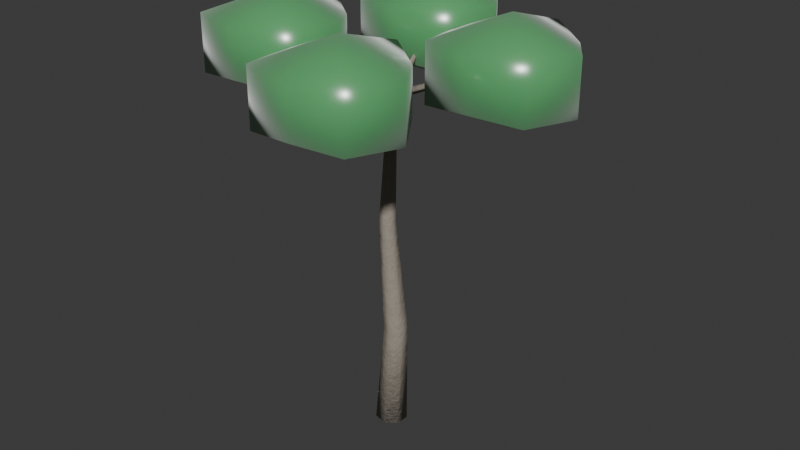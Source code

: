 # Source: tree_magnolia.blend  (saved by Blender 5.2.44; exported with 4.5.12 LTS)
import bpy
from mathutils import Matrix  # noqa: F401  (used for matrix-valued properties, if any)

bpy.ops.wm.read_factory_settings(use_empty=True)
scene = bpy.context.scene
scene.name = 'Scene'

# ---- collections
col_collection = bpy.data.collections.new('Collection'); scene.collection.children.link(col_collection)

# ---- materials (node trees are filled in below, after node groups)
mat_m_magnolia_bark = bpy.data.materials.new('M_Magnolia_Bark')
mat_m_magnolia_leaf = bpy.data.materials.new('M_Magnolia_Leaf')
mat_m_magnolia_flower = bpy.data.materials.new('M_Magnolia_Flower')

# ---- material node trees
mat_m_magnolia_bark.use_nodes = True; mat_m_magnolia_bark.node_tree.nodes.clear()
_N = mat_m_magnolia_bark.node_tree.nodes; _L = mat_m_magnolia_bark.node_tree.links
n0 = _N.new('ShaderNodeBsdfPrincipled'); n0.name = 'Principled BSDF'; n0.location = (200, 0)
n0.inputs[0].default_value = (0.34, 0.3, 0.25, 1.0)
n0.inputs[2].default_value = 0.82
n0.inputs[10].default_value = 0.005
n0.inputs[13].default_value = 0.25
n1 = _N.new('ShaderNodeTexNoise'); n1.name = 'Noise Texture'; n1.location = (-400, -150)
n1.width = 160
n1.inputs[2].default_value = 18.0
n1.inputs[3].default_value = 6.0
n1.inputs[4].default_value = 0.75
n2 = _N.new('ShaderNodeBump'); n2.name = 'Bump'; n2.location = (-100, -150)
n2.inputs[0].default_value = 0.35
n2.inputs[1].default_value = 0.15
n3 = _N.new('ShaderNodeOutputMaterial'); n3.name = 'Material Output'; n3.location = (500, 0)
_L.new(n1.outputs[0], n2.inputs[3])
_L.new(n2.outputs[0], n0.inputs[5])
_L.new(n0.outputs[0], n3.inputs[0])
n3.is_active_output = True
mat_m_magnolia_leaf.use_nodes = True; mat_m_magnolia_leaf.node_tree.nodes.clear()
_N = mat_m_magnolia_leaf.node_tree.nodes; _L = mat_m_magnolia_leaf.node_tree.links
n0 = _N.new('ShaderNodeBsdfPrincipled'); n0.name = 'Principled BSDF'; n0.location = (200, 0)
n0.inputs[0].default_value = (0.1, 0.38, 0.14, 1.0)
n0.inputs[2].default_value = 0.25
n0.inputs[8].default_value = 0.35
n0.inputs[10].default_value = 0.03
n0.inputs[24].default_value = 0.4
n1 = _N.new('ShaderNodeOutputMaterial'); n1.name = 'Material Output'; n1.location = (500, 0)
_L.new(n0.outputs[0], n1.inputs[0])
n1.is_active_output = True
mat_m_magnolia_flower.use_nodes = True; mat_m_magnolia_flower.node_tree.nodes.clear()
_N = mat_m_magnolia_flower.node_tree.nodes; _L = mat_m_magnolia_flower.node_tree.links
n0 = _N.new('ShaderNodeBsdfPrincipled'); n0.name = 'Principled BSDF'; n0.location = (200, 0)
n0.inputs[0].default_value = (0.96, 0.95, 0.9, 1.0)
n0.inputs[2].default_value = 0.22
n0.inputs[8].default_value = 0.68
n0.inputs[9].default_value = (0.147, 0.336, 0.046)
n0.inputs[10].default_value = 0.03
n0.inputs[24].default_value = 0.4
n1 = _N.new('ShaderNodeOutputMaterial'); n1.name = 'Material Output'; n1.location = (500, 0)
_L.new(n0.outputs[0], n1.inputs[0])
n1.is_active_output = True

# ---- world
world_world = bpy.data.worlds.new('World'); scene.world = world_world
world_world.use_nodes = True; world_world.node_tree.nodes.clear()
_N = world_world.node_tree.nodes; _L = world_world.node_tree.links
n0 = _N.new('ShaderNodeOutputWorld'); n0.name = 'World Output'; n0.location = (200, 100)
n1 = _N.new('ShaderNodeBackground'); n1.name = 'Background'; n1.location = (-200, 100)
n1.inputs[0].default_value = (0.05088, 0.05088, 0.05088, 1.0)
_L.new(n1.outputs[0], n0.inputs[0])
n0.is_active_output = True
world_world.color = (0.05088, 0.05088, 0.05088)
world_world.sun_shadow_jitter_overblur = 0.0

# ---- meshes
me_flora_magnolia_mesh = bpy.data.meshes.new('Flora_Magnolia_Mesh')
me_flora_magnolia_mesh.from_pydata([(-0.2998, 0.0, 0.01199), (-0.1867, -0.2345, 0.01216), (0.06694, -0.2924, 0.003171), (0.2702, -0.1301, -0.008204), (0.27, 0.1301, -0.0134), (0.06647, 0.2924, -0.008507), (-0.1871, 0.2345, 0.002793), (-0.14, 0.04012, 1.998), (-0.05725, -0.1319, 1.997), (0.1289, -0.1745, 1.998), (0.2782, -0.05556, 2.0), (0.2783, 0.1353, 2.003), (0.1291, 0.2544, 2.003), (-0.05708, 0.2121, 2.001), (-0.18, -0.04992, 4.199), (-0.1236, -0.1672, 4.198), (0.003305, -0.1963, 4.199), (0.1051, -0.1152, 4.2), (0.1052, 0.015, 4.201), (0.00345, 0.09621, 4.202), (-0.1235, 0.06732, 4.2), (-0.02995, 0.0001166, 6.503), (0.0001071, -0.06246, 6.503), (0.06774, -0.078, 6.501), (0.122, -0.03481, 6.498), (0.1221, 0.0346, 6.497), (0.06785, 0.07795, 6.498), (0.0001949, 0.0626, 6.5), (0.0, 0.0, 0.0), (0.05, 0.0, 6.5), (0.07364, -0.07643, 6.5), (0.07838, 0.00878, 6.426), (0.02636, 0.07643, 6.5), (0.02162, -0.00878, 6.574), (1.02, 0.2478, 6.9), (1.017, 0.2991, 6.851), (0.9906, 0.3433, 6.9), (0.9938, 0.2919, 6.949), (1.967, 0.5719, 7.0), (1.963, 0.5916, 6.98), (1.955, 0.6101, 7.0), (1.959, 0.5905, 7.02), (0.05, 0.0, 6.5), (1.961, 0.591, 7.0), (1.961, 0.591, 8.15), (1.961, 0.591, 6.25), (3.234, 0.591, 7.699), (2.727, 1.357, 7.625), (1.961, 1.925, 7.722), (1.134, 1.418, 7.658), (0.8089, 0.591, 7.651), (1.012, -0.3572, 7.725), (1.961, -0.5002, 7.627), (2.848, -0.2966, 7.692), (3.234, 0.591, 6.701), (2.727, 1.357, 6.775), (1.961, 1.925, 6.677), (1.134, 1.418, 6.742), (0.8089, 0.591, 6.749), (1.012, -0.3572, 6.675), (1.961, -0.5002, 6.773), (2.848, -0.2966, 6.708), (2.534, 0.7684, 7.5), (2.534, 0.7684, 7.3), (2.66, 0.7684, 7.4), (2.607, 0.8412, 7.4), (2.534, 0.9064, 7.4), (2.455, 0.8472, 7.4), (2.42, 0.7684, 7.4), (2.437, 0.6715, 7.4), (2.534, 0.6664, 7.4), (2.625, 0.6775, 7.4), (0.1264, 0.02364, 6.5), (0.04122, 0.02838, 6.426), (-0.02643, -0.02364, 6.5), (0.05878, -0.02838, 6.574), (-0.1978, 0.9701, 6.9), (-0.2491, 0.9669, 6.851), (-0.2933, 0.9406, 6.9), (-0.2419, 0.9438, 6.949), (-0.5219, 1.917, 7.0), (-0.5416, 1.913, 6.98), (-0.5601, 1.905, 7.0), (-0.5405, 1.909, 7.02), (0.05, 0.0, 6.5), (-0.541, 1.911, 7.0), (-0.541, 1.911, 8.15), (-0.541, 1.911, 6.25), (0.732, 1.911, 7.699), (0.2253, 2.677, 7.625), (-0.541, 3.244, 7.722), (-1.368, 2.738, 7.658), (-1.693, 1.911, 7.651), (-1.489, 0.9624, 7.725), (-0.541, 0.8195, 7.627), (0.3466, 1.023, 7.692), (0.732, 1.911, 6.701), (0.2253, 2.677, 6.775), (-0.541, 3.244, 6.677), (-1.368, 2.738, 6.742), (-1.693, 1.911, 6.749), (-1.489, 0.9624, 6.675), (-0.541, 0.8195, 6.773), (0.3466, 1.023, 6.708), (-0.7184, 2.484, 7.5), (-0.7184, 2.484, 7.3), (-0.5924, 2.484, 7.4), (-0.6455, 2.557, 7.4), (-0.7184, 2.622, 7.4), (-0.7972, 2.563, 7.4), (-0.8324, 2.484, 7.4), (-0.8152, 2.387, 7.4), (-0.7184, 2.382, 7.4), (-0.6275, 2.393, 7.4), (0.02636, 0.07643, 6.5), (0.02162, -0.00878, 6.426), (0.07364, -0.07643, 6.5), (0.07838, 0.00878, 6.574), (-0.9201, -0.2478, 6.9), (-0.9169, -0.2991, 6.851), (-0.8906, -0.3433, 6.9), (-0.8938, -0.2919, 6.949), (-1.867, -0.5719, 7.0), (-1.863, -0.5916, 6.98), (-1.855, -0.6101, 7.0), (-1.859, -0.5905, 7.02), (0.05, 0.0, 6.5), (-1.861, -0.591, 7.0), (-1.861, -0.591, 8.15), (-1.861, -0.591, 6.25), (-0.5876, -0.591, 7.699), (-1.094, 0.1753, 7.625), (-1.861, 0.7426, 7.722), (-2.688, 0.236, 7.658), (-3.012, -0.591, 7.651), (-2.809, -1.539, 7.725), (-1.861, -1.682, 7.627), (-0.973, -1.479, 7.692), (-0.5876, -0.591, 6.701), (-1.094, 0.1753, 6.775), (-1.861, 0.7426, 6.677), (-2.688, 0.236, 6.742), (-3.012, -0.591, 6.749), (-2.809, -1.539, 6.675), (-1.861, -1.682, 6.773), (-0.973, -1.479, 6.708), (-2.434, -0.7684, 7.5), (-2.434, -0.7684, 7.3), (-2.308, -0.7684, 7.4), (-2.361, -0.6955, 7.4), (-2.434, -0.6304, 7.4), (-2.513, -0.6895, 7.4), (-2.548, -0.7684, 7.4), (-2.531, -0.8652, 7.4), (-2.434, -0.8704, 7.4), (-2.343, -0.8592, 7.4), (-0.02643, -0.02364, 6.5), (0.05878, -0.02838, 6.426), (0.1264, 0.02364, 6.5), (0.04122, 0.02838, 6.574), (0.2978, -0.9701, 6.9), (0.3491, -0.9669, 6.851), (0.3933, -0.9406, 6.9), (0.3419, -0.9438, 6.949), (0.6219, -1.917, 7.0), (0.6416, -1.913, 6.98), (0.6601, -1.905, 7.0), (0.6405, -1.909, 7.02), (0.05, 0.0, 6.5), (0.641, -1.911, 7.0), (0.641, -1.911, 8.15), (0.641, -1.911, 6.25), (1.914, -1.911, 7.699), (1.407, -1.144, 7.625), (0.641, -0.577, 7.722), (-0.186, -1.084, 7.658), (-0.5108, -1.911, 7.651), (-0.3072, -2.859, 7.725), (0.641, -3.002, 7.627), (1.529, -2.798, 7.692), (1.914, -1.911, 6.701), (1.407, -1.144, 6.775), (0.641, -0.577, 6.677), (-0.186, -1.084, 6.742), (-0.5108, -1.911, 6.749), (-0.3072, -2.859, 6.675), (0.641, -3.002, 6.773), (1.529, -2.798, 6.708), (0.8184, -2.484, 7.5), (0.8184, -2.484, 7.3), (0.9444, -2.484, 7.4), (0.8912, -2.411, 7.4), (0.8184, -2.346, 7.4), (0.7395, -2.405, 7.4), (0.7044, -2.484, 7.4), (0.7215, -2.581, 7.4), (0.8184, -2.586, 7.4), (0.9092, -2.575, 7.4)], [], [(0, 1, 8, 7), (1, 2, 9, 8), (2, 3, 10, 9), (3, 4, 11, 10), (4, 5, 12, 11), (5, 6, 13, 12), (6, 0, 7, 13), (7, 8, 15, 14), (8, 9, 16, 15), (9, 10, 17, 16), (10, 11, 18, 17), (11, 12, 19, 18), (12, 13, 20, 19), (13, 7, 14, 20), (14, 15, 22, 21), (15, 16, 23, 22), (16, 17, 24, 23), (17, 18, 25, 24), (18, 19, 26, 25), (19, 20, 27, 26), (20, 14, 21, 27), (28, 1, 0), (28, 2, 1), (28, 3, 2), (28, 4, 3), (28, 5, 4), (28, 6, 5), (28, 0, 6), (29, 21, 22), (29, 22, 23), (29, 23, 24), (29, 24, 25), (29, 25, 26), (29, 26, 27), (29, 27, 21), (30, 31, 35, 34), (31, 32, 36, 35), (32, 33, 37, 36), (33, 30, 34, 37), (34, 35, 39, 38), (35, 36, 40, 39), (36, 37, 41, 40), (37, 34, 38, 41), (42, 31, 30), (42, 32, 31), (42, 33, 32), (42, 30, 33), (43, 38, 39), (43, 39, 40), (43, 40, 41), (43, 41, 38), (44, 46, 47), (44, 47, 48), (44, 48, 49), (44, 49, 50), (44, 50, 51), (44, 51, 52), (44, 52, 53), (44, 53, 46), (46, 54, 55, 47), (47, 55, 56, 48), (48, 56, 57, 49), (49, 57, 58, 50), (50, 58, 59, 51), (51, 59, 60, 52), (52, 60, 61, 53), (53, 61, 54, 46), (45, 55, 54), (45, 56, 55), (45, 57, 56), (45, 58, 57), (45, 59, 58), (45, 60, 59), (45, 61, 60), (45, 54, 61), (62, 64, 65), (62, 65, 66), (62, 66, 67), (62, 67, 68), (62, 68, 69), (62, 69, 70), (62, 70, 71), (62, 71, 64), (63, 65, 64), (63, 66, 65), (63, 67, 66), (63, 68, 67), (63, 69, 68), (63, 70, 69), (63, 71, 70), (63, 64, 71), (72, 73, 77, 76), (73, 74, 78, 77), (74, 75, 79, 78), (75, 72, 76, 79), (76, 77, 81, 80), (77, 78, 82, 81), (78, 79, 83, 82), (79, 76, 80, 83), (84, 73, 72), (84, 74, 73), (84, 75, 74), (84, 72, 75), (85, 80, 81), (85, 81, 82), (85, 82, 83), (85, 83, 80), (86, 88, 89), (86, 89, 90), (86, 90, 91), (86, 91, 92), (86, 92, 93), (86, 93, 94), (86, 94, 95), (86, 95, 88), (88, 96, 97, 89), (89, 97, 98, 90), (90, 98, 99, 91), (91, 99, 100, 92), (92, 100, 101, 93), (93, 101, 102, 94), (94, 102, 103, 95), (95, 103, 96, 88), (87, 97, 96), (87, 98, 97), (87, 99, 98), (87, 100, 99), (87, 101, 100), (87, 102, 101), (87, 103, 102), (87, 96, 103), (104, 106, 107), (104, 107, 108), (104, 108, 109), (104, 109, 110), (104, 110, 111), (104, 111, 112), (104, 112, 113), (104, 113, 106), (105, 107, 106), (105, 108, 107), (105, 109, 108), (105, 110, 109), (105, 111, 110), (105, 112, 111), (105, 113, 112), (105, 106, 113), (114, 115, 119, 118), (115, 116, 120, 119), (116, 117, 121, 120), (117, 114, 118, 121), (118, 119, 123, 122), (119, 120, 124, 123), (120, 121, 125, 124), (121, 118, 122, 125), (126, 115, 114), (126, 116, 115), (126, 117, 116), (126, 114, 117), (127, 122, 123), (127, 123, 124), (127, 124, 125), (127, 125, 122), (128, 130, 131), (128, 131, 132), (128, 132, 133), (128, 133, 134), (128, 134, 135), (128, 135, 136), (128, 136, 137), (128, 137, 130), (130, 138, 139, 131), (131, 139, 140, 132), (132, 140, 141, 133), (133, 141, 142, 134), (134, 142, 143, 135), (135, 143, 144, 136), (136, 144, 145, 137), (137, 145, 138, 130), (129, 139, 138), (129, 140, 139), (129, 141, 140), (129, 142, 141), (129, 143, 142), (129, 144, 143), (129, 145, 144), (129, 138, 145), (146, 148, 149), (146, 149, 150), (146, 150, 151), (146, 151, 152), (146, 152, 153), (146, 153, 154), (146, 154, 155), (146, 155, 148), (147, 149, 148), (147, 150, 149), (147, 151, 150), (147, 152, 151), (147, 153, 152), (147, 154, 153), (147, 155, 154), (147, 148, 155), (156, 157, 161, 160), (157, 158, 162, 161), (158, 159, 163, 162), (159, 156, 160, 163), (160, 161, 165, 164), (161, 162, 166, 165), (162, 163, 167, 166), (163, 160, 164, 167), (168, 157, 156), (168, 158, 157), (168, 159, 158), (168, 156, 159), (169, 164, 165), (169, 165, 166), (169, 166, 167), (169, 167, 164), (170, 172, 173), (170, 173, 174), (170, 174, 175), (170, 175, 176), (170, 176, 177), (170, 177, 178), (170, 178, 179), (170, 179, 172), (172, 180, 181, 173), (173, 181, 182, 174), (174, 182, 183, 175), (175, 183, 184, 176), (176, 184, 185, 177), (177, 185, 186, 178), (178, 186, 187, 179), (179, 187, 180, 172), (171, 181, 180), (171, 182, 181), (171, 183, 182), (171, 184, 183), (171, 185, 184), (171, 186, 185), (171, 187, 186), (171, 180, 187), (188, 190, 191), (188, 191, 192), (188, 192, 193), (188, 193, 194), (188, 194, 195), (188, 195, 196), (188, 196, 197), (188, 197, 190), (189, 191, 190), (189, 192, 191), (189, 193, 192), (189, 194, 193), (189, 195, 194), (189, 196, 195), (189, 197, 196), (189, 190, 197)])
me_flora_magnolia_mesh.polygons.foreach_set('use_smooth', [True] * 259)
me_flora_magnolia_mesh.polygons.foreach_set('material_index', [0, 0, 0, 0, 0, 0, 0, 0, 0, 0, 0, 0, 0, 0, 0, 0, 0, 0, 0, 0, 0, 0, 0, 0, 0, 0, 0, 0, 0, 0, 0, 0, 0, 0, 0, 0, 0, 0, 0, 0, 0, 0, 0, 0, 0, 0, 0, 0, 0, 0, 0, 1, 1, 1, 1, 1, 1, 1, 1, 1, 1, 1, 1, 1, 1, 1, 1, 1, 1, 1, 1, 1, 1, 1, 1, 2, 2, 2, 2, 2, 2, 2, 2, 2, 2, 2, 2, 2, 2, 2, 2, 0, 0, 0, 0, 0, 0, 0, 0, 0, 0, 0, 0, 0, 0, 0, 0, 1, 1, 1, 1, 1, 1, 1, 1, 1, 1, 1, 1, 1, 1, 1, 1, 1, 1, 1, 1, 1, 1, 1, 1, 2, 2, 2, 2, 2, 2, 2, 2, 2, 2, 2, 2, 2, 2, 2, 2, 0, 0, 0, 0, 0, 0, 0, 0, 0, 0, 0, 0, 0, 0, 0, 0, 1, 1, 1, 1, 1, 1, 1, 1, 1, 1, 1, 1, 1, 1, 1, 1, 1, 1, 1, 1, 1, 1, 1, 1, 2, 2, 2, 2, 2, 2, 2, 2, 2, 2, 2, 2, 2, 2, 2, 2, 0, 0, 0, 0, 0, 0, 0, 0, 0, 0, 0, 0, 0, 0, 0, 0, 1, 1, 1, 1, 1, 1, 1, 1, 1, 1, 1, 1, 1, 1, 1, 1, 1, 1, 1, 1, 1, 1, 1, 1, 2, 2, 2, 2, 2, 2, 2, 2, 2, 2, 2, 2, 2, 2, 2, 2])
me_flora_magnolia_mesh.materials.append(mat_m_magnolia_bark)
me_flora_magnolia_mesh.materials.append(mat_m_magnolia_leaf)
me_flora_magnolia_mesh.materials.append(mat_m_magnolia_flower)
me_flora_magnolia_mesh.update()

# ---- objects
ob_flora_magnolia = bpy.data.objects.new('Flora_Magnolia', me_flora_magnolia_mesh)

# ---- transforms, parenting, visibility, modifiers, constraints
ob_flora_magnolia.location = (0.0, 0.0, 0.0)

# ---- collection membership
scene.collection.objects.link(ob_flora_magnolia)

# ---- scene / render settings (as saved in the file)
scene.frame_start = 1; scene.frame_end = 250; scene.frame_set(1)
scene.render.engine = 'BLENDER_EEVEE_NEXT'
scene.render.bake_bias = 0.0
scene.render.bake_samples = 0
scene.render.compositor_device = 'GPU'
scene.eevee.use_volume_custom_range = False
scene.eevee.fast_gi_thickness_near = 0.1
scene.eevee.fast_gi_thickness_far = 0.0
scene.eevee.ray_tracing_options.screen_trace_thickness = 0.1
bpy.context.view_layer.update()

# ---- added for rendering (the .blend has no active camera and no usable light): camera, sun
cam_auto = bpy.data.cameras.new('AutoCamera')
cam_auto.lens = 50.0
cam_auto.sensor_width = 36.0
cam_auto.clip_end = 1000.0
ob_auto_camera = bpy.data.objects.new('AutoCamera', cam_auto)
scene.collection.objects.link(ob_auto_camera)
ob_auto_camera.location = (11.2392, -13.233, 12.9711)
ob_auto_camera.rotation_euler = (1.09748, -7.21219e-08, 0.694738)
scene.camera = ob_auto_camera
light_auto_sun = bpy.data.lights.new('AutoSun', 'SUN')
light_auto_sun.energy = 3.0
light_auto_sun.angle = 0.0523599
ob_auto_sun = bpy.data.objects.new('AutoSun', light_auto_sun)
scene.collection.objects.link(ob_auto_sun)
ob_auto_sun.rotation_euler = (0.872665, 0.174533, 0.523599)
bpy.context.view_layer.update()
